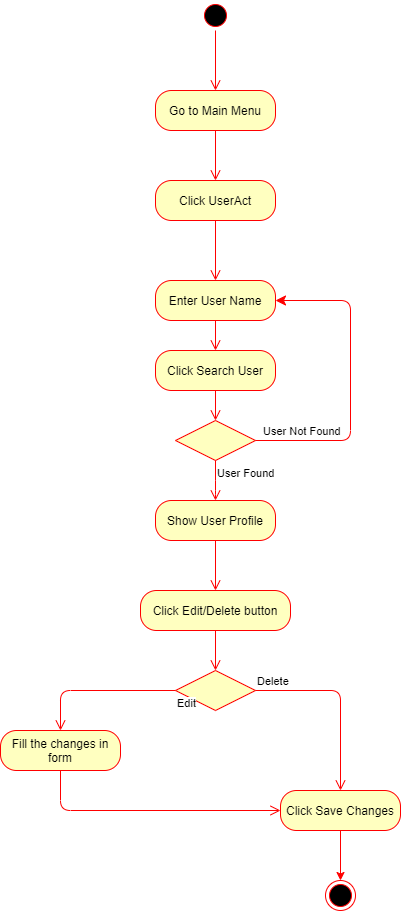

The diagram above was exported from draw.io. Its source (the exported page's mxGraphModel, read from the mxfile embedded in the PNG):
<mxGraphModel dx="868" dy="482" grid="1" gridSize="10" guides="1" tooltips="1" connect="1" arrows="1" fold="1" page="1" pageScale="1" pageWidth="850" pageHeight="1100" math="0" shadow="0">
  <root>
    <object label="" id="0">
      <mxCell />
    </object>
    <mxCell id="1" parent="0" />
    <mxCell id="XOFMO79HEgDGTaf_-MnQ-1" value="" style="ellipse;html=1;shape=startState;fillColor=#000000;strokeColor=#ff0000;" vertex="1" parent="1">
      <mxGeometry x="380" y="30" width="30" height="30" as="geometry" />
    </mxCell>
    <mxCell id="XOFMO79HEgDGTaf_-MnQ-2" value="" style="edgeStyle=orthogonalEdgeStyle;html=1;verticalAlign=bottom;endArrow=open;endSize=8;strokeColor=#ff0000;" edge="1" source="XOFMO79HEgDGTaf_-MnQ-1" parent="1">
      <mxGeometry relative="1" as="geometry">
        <mxPoint x="395" y="120" as="targetPoint" />
      </mxGeometry>
    </mxCell>
    <mxCell id="XOFMO79HEgDGTaf_-MnQ-6" value="Go to Main Menu" style="rounded=1;whiteSpace=wrap;html=1;arcSize=40;fontColor=#000000;fillColor=#ffffc0;strokeColor=#ff0000;" vertex="1" parent="1">
      <mxGeometry x="335" y="120" width="120" height="40" as="geometry" />
    </mxCell>
    <mxCell id="XOFMO79HEgDGTaf_-MnQ-7" value="" style="edgeStyle=orthogonalEdgeStyle;html=1;verticalAlign=bottom;endArrow=open;endSize=8;strokeColor=#ff0000;" edge="1" source="XOFMO79HEgDGTaf_-MnQ-6" parent="1">
      <mxGeometry relative="1" as="geometry">
        <mxPoint x="395" y="210" as="targetPoint" />
      </mxGeometry>
    </mxCell>
    <mxCell id="XOFMO79HEgDGTaf_-MnQ-9" value="Click UserAct" style="rounded=1;whiteSpace=wrap;html=1;arcSize=40;fontColor=#000000;fillColor=#ffffc0;strokeColor=#ff0000;" vertex="1" parent="1">
      <mxGeometry x="335" y="210" width="120" height="40" as="geometry" />
    </mxCell>
    <mxCell id="XOFMO79HEgDGTaf_-MnQ-10" value="" style="edgeStyle=orthogonalEdgeStyle;html=1;verticalAlign=bottom;endArrow=open;endSize=8;strokeColor=#ff0000;" edge="1" source="XOFMO79HEgDGTaf_-MnQ-9" parent="1">
      <mxGeometry relative="1" as="geometry">
        <mxPoint x="395" y="310" as="targetPoint" />
      </mxGeometry>
    </mxCell>
    <mxCell id="XOFMO79HEgDGTaf_-MnQ-12" value="Enter User Name" style="rounded=1;whiteSpace=wrap;html=1;arcSize=40;fontColor=#000000;fillColor=#ffffc0;strokeColor=#ff0000;" vertex="1" parent="1">
      <mxGeometry x="335" y="310" width="120" height="40" as="geometry" />
    </mxCell>
    <mxCell id="XOFMO79HEgDGTaf_-MnQ-13" value="" style="edgeStyle=orthogonalEdgeStyle;html=1;verticalAlign=bottom;endArrow=open;endSize=8;strokeColor=#ff0000;" edge="1" source="XOFMO79HEgDGTaf_-MnQ-12" parent="1">
      <mxGeometry relative="1" as="geometry">
        <mxPoint x="395" y="380" as="targetPoint" />
      </mxGeometry>
    </mxCell>
    <mxCell id="XOFMO79HEgDGTaf_-MnQ-14" value="" style="rhombus;whiteSpace=wrap;html=1;fillColor=#ffffc0;strokeColor=#ff0000;" vertex="1" parent="1">
      <mxGeometry x="355" y="450" width="80" height="40" as="geometry" />
    </mxCell>
    <mxCell id="XOFMO79HEgDGTaf_-MnQ-15" value="User Not Found" style="edgeStyle=orthogonalEdgeStyle;html=1;align=left;verticalAlign=bottom;endArrow=classic;endSize=8;strokeColor=#ff0000;endFill=1;entryX=1;entryY=0.5;entryDx=0;entryDy=0;" edge="1" source="XOFMO79HEgDGTaf_-MnQ-14" parent="1" target="XOFMO79HEgDGTaf_-MnQ-12">
      <mxGeometry x="-0.9583" relative="1" as="geometry">
        <mxPoint x="470" y="350" as="targetPoint" />
        <Array as="points">
          <mxPoint x="530" y="470" />
          <mxPoint x="530" y="330" />
        </Array>
        <mxPoint as="offset" />
      </mxGeometry>
    </mxCell>
    <mxCell id="XOFMO79HEgDGTaf_-MnQ-16" value="User Found" style="edgeStyle=orthogonalEdgeStyle;html=1;align=left;verticalAlign=top;endArrow=open;endSize=8;strokeColor=#ff0000;" edge="1" source="XOFMO79HEgDGTaf_-MnQ-14" parent="1">
      <mxGeometry x="-1" relative="1" as="geometry">
        <mxPoint x="395" y="530" as="targetPoint" />
        <Array as="points">
          <mxPoint x="395" y="520" />
          <mxPoint x="395" y="520" />
        </Array>
      </mxGeometry>
    </mxCell>
    <mxCell id="XOFMO79HEgDGTaf_-MnQ-23" value="Click Search User" style="rounded=1;whiteSpace=wrap;html=1;arcSize=40;fontColor=#000000;fillColor=#ffffc0;strokeColor=#ff0000;" vertex="1" parent="1">
      <mxGeometry x="335" y="380" width="120" height="40" as="geometry" />
    </mxCell>
    <mxCell id="XOFMO79HEgDGTaf_-MnQ-24" value="" style="edgeStyle=orthogonalEdgeStyle;html=1;verticalAlign=bottom;endArrow=open;endSize=8;strokeColor=#ff0000;entryX=0.5;entryY=0;entryDx=0;entryDy=0;" edge="1" source="XOFMO79HEgDGTaf_-MnQ-23" parent="1" target="XOFMO79HEgDGTaf_-MnQ-14">
      <mxGeometry relative="1" as="geometry">
        <mxPoint x="200" y="480" as="targetPoint" />
      </mxGeometry>
    </mxCell>
    <mxCell id="XOFMO79HEgDGTaf_-MnQ-27" value="Show User Profile" style="rounded=1;whiteSpace=wrap;html=1;arcSize=40;fontColor=#000000;fillColor=#ffffc0;strokeColor=#ff0000;" vertex="1" parent="1">
      <mxGeometry x="335" y="530" width="120" height="40" as="geometry" />
    </mxCell>
    <mxCell id="XOFMO79HEgDGTaf_-MnQ-28" value="" style="edgeStyle=orthogonalEdgeStyle;html=1;verticalAlign=bottom;endArrow=open;endSize=8;strokeColor=#ff0000;" edge="1" source="XOFMO79HEgDGTaf_-MnQ-27" parent="1">
      <mxGeometry relative="1" as="geometry">
        <mxPoint x="395" y="620" as="targetPoint" />
      </mxGeometry>
    </mxCell>
    <mxCell id="XOFMO79HEgDGTaf_-MnQ-32" value="Click Edit/Delete button" style="rounded=1;whiteSpace=wrap;html=1;arcSize=40;fontColor=#000000;fillColor=#ffffc0;strokeColor=#ff0000;" vertex="1" parent="1">
      <mxGeometry x="320" y="620" width="150" height="40" as="geometry" />
    </mxCell>
    <mxCell id="XOFMO79HEgDGTaf_-MnQ-33" value="" style="edgeStyle=orthogonalEdgeStyle;html=1;verticalAlign=bottom;endArrow=open;endSize=8;strokeColor=#ff0000;" edge="1" source="XOFMO79HEgDGTaf_-MnQ-32" parent="1">
      <mxGeometry relative="1" as="geometry">
        <mxPoint x="395" y="700" as="targetPoint" />
      </mxGeometry>
    </mxCell>
    <mxCell id="XOFMO79HEgDGTaf_-MnQ-34" value="" style="rhombus;whiteSpace=wrap;html=1;fillColor=#ffffc0;strokeColor=#ff0000;" vertex="1" parent="1">
      <mxGeometry x="355" y="700" width="80" height="40" as="geometry" />
    </mxCell>
    <mxCell id="XOFMO79HEgDGTaf_-MnQ-35" value="Delete" style="edgeStyle=orthogonalEdgeStyle;html=1;align=left;verticalAlign=bottom;endArrow=open;endSize=8;strokeColor=#ff0000;" edge="1" source="XOFMO79HEgDGTaf_-MnQ-34" parent="1" target="XOFMO79HEgDGTaf_-MnQ-41">
      <mxGeometry x="-1" relative="1" as="geometry">
        <mxPoint x="540" y="720" as="targetPoint" />
      </mxGeometry>
    </mxCell>
    <mxCell id="XOFMO79HEgDGTaf_-MnQ-36" value="Edit" style="edgeStyle=orthogonalEdgeStyle;html=1;align=left;verticalAlign=top;endArrow=open;endSize=8;strokeColor=#ff0000;exitX=0;exitY=0.5;exitDx=0;exitDy=0;" edge="1" source="XOFMO79HEgDGTaf_-MnQ-34" parent="1">
      <mxGeometry x="-1" relative="1" as="geometry">
        <mxPoint x="240" y="760" as="targetPoint" />
      </mxGeometry>
    </mxCell>
    <mxCell id="XOFMO79HEgDGTaf_-MnQ-37" value="Fill the changes in form" style="rounded=1;whiteSpace=wrap;html=1;arcSize=40;fontColor=#000000;fillColor=#ffffc0;strokeColor=#ff0000;" vertex="1" parent="1">
      <mxGeometry x="180" y="760" width="120" height="40" as="geometry" />
    </mxCell>
    <mxCell id="XOFMO79HEgDGTaf_-MnQ-38" value="" style="edgeStyle=orthogonalEdgeStyle;html=1;verticalAlign=bottom;endArrow=open;endSize=8;strokeColor=#ff0000;entryX=0;entryY=0.5;entryDx=0;entryDy=0;exitX=0.5;exitY=1;exitDx=0;exitDy=0;" edge="1" source="XOFMO79HEgDGTaf_-MnQ-37" parent="1" target="XOFMO79HEgDGTaf_-MnQ-41">
      <mxGeometry relative="1" as="geometry">
        <mxPoint x="240" y="860" as="targetPoint" />
      </mxGeometry>
    </mxCell>
    <mxCell id="XOFMO79HEgDGTaf_-MnQ-44" style="edgeStyle=orthogonalEdgeStyle;rounded=0;orthogonalLoop=1;jettySize=auto;html=1;exitX=0.5;exitY=1;exitDx=0;exitDy=0;entryX=0.5;entryY=0;entryDx=0;entryDy=0;endArrow=classic;endFill=1;fillColor=#e51400;strokeColor=#FF0000;" edge="1" parent="1" source="XOFMO79HEgDGTaf_-MnQ-41" target="XOFMO79HEgDGTaf_-MnQ-43">
      <mxGeometry relative="1" as="geometry" />
    </mxCell>
    <mxCell id="XOFMO79HEgDGTaf_-MnQ-41" value="Click Save Changes" style="rounded=1;whiteSpace=wrap;html=1;arcSize=40;fontColor=#000000;fillColor=#ffffc0;strokeColor=#ff0000;" vertex="1" parent="1">
      <mxGeometry x="460" y="820" width="120" height="40" as="geometry" />
    </mxCell>
    <mxCell id="XOFMO79HEgDGTaf_-MnQ-43" value="" style="ellipse;html=1;shape=endState;fillColor=#000000;strokeColor=#ff0000;" vertex="1" parent="1">
      <mxGeometry x="505" y="910" width="30" height="30" as="geometry" />
    </mxCell>
  </root>
</mxGraphModel>